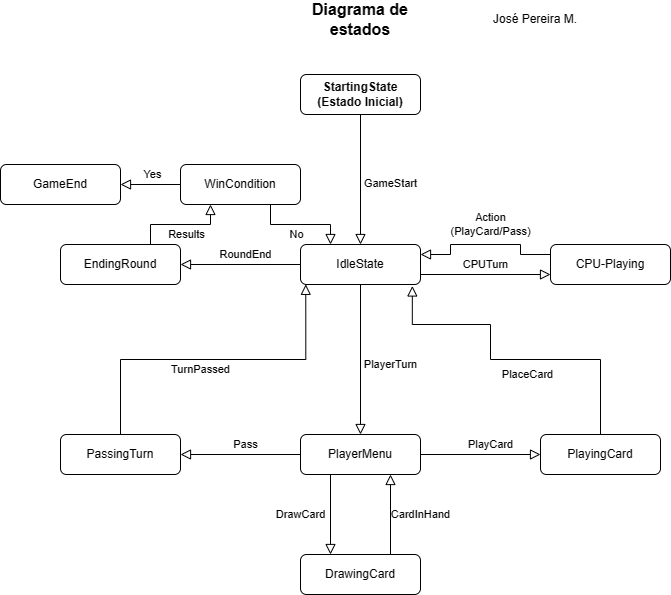

The diagram above was exported from draw.io. Its source (the exported page's mxGraphModel, read from the mxfile embedded in the PNG):
<mxGraphModel dx="1050" dy="1718" grid="1" gridSize="10" guides="1" tooltips="1" connect="1" arrows="1" fold="1" page="1" pageScale="1" pageWidth="827" pageHeight="1169" math="0" shadow="0">
  <root>
    <object label="" id="WIyWlLk6GJQsqaUBKTNV-0">
      <mxCell />
    </object>
    <mxCell id="WIyWlLk6GJQsqaUBKTNV-1" parent="WIyWlLk6GJQsqaUBKTNV-0" />
    <mxCell id="WIyWlLk6GJQsqaUBKTNV-4" value="PlayerTurn" style="rounded=0;html=1;jettySize=auto;orthogonalLoop=1;fontSize=11;endArrow=block;endFill=0;endSize=8;strokeWidth=1;shadow=0;labelBackgroundColor=none;edgeStyle=orthogonalEdgeStyle;exitX=0.5;exitY=1;exitDx=0;exitDy=0;entryX=0.5;entryY=0;entryDx=0;entryDy=0;" parent="WIyWlLk6GJQsqaUBKTNV-1" source="aXH7P6DwH2eCjrThjbtE-0" target="aXH7P6DwH2eCjrThjbtE-1" edge="1">
      <mxGeometry x="0.0667" y="30" relative="1" as="geometry">
        <mxPoint as="offset" />
        <mxPoint x="220" y="250" as="sourcePoint" />
        <mxPoint x="220" y="290" as="targetPoint" />
      </mxGeometry>
    </mxCell>
    <mxCell id="WIyWlLk6GJQsqaUBKTNV-5" value="CPUTurn" style="edgeStyle=orthogonalEdgeStyle;rounded=0;html=1;jettySize=auto;orthogonalLoop=1;fontSize=11;endArrow=block;endFill=0;endSize=8;strokeWidth=1;shadow=0;labelBackgroundColor=none;exitX=1;exitY=0.75;exitDx=0;exitDy=0;entryX=0;entryY=0.75;entryDx=0;entryDy=0;" parent="WIyWlLk6GJQsqaUBKTNV-1" source="aXH7P6DwH2eCjrThjbtE-0" target="WIyWlLk6GJQsqaUBKTNV-7" edge="1">
      <mxGeometry y="10" relative="1" as="geometry">
        <mxPoint as="offset" />
        <mxPoint x="270" y="210" as="sourcePoint" />
      </mxGeometry>
    </mxCell>
    <mxCell id="WIyWlLk6GJQsqaUBKTNV-7" value="CPU-Playing" style="rounded=1;whiteSpace=wrap;html=1;fontSize=12;glass=0;strokeWidth=1;shadow=0;" parent="WIyWlLk6GJQsqaUBKTNV-1" vertex="1">
      <mxGeometry x="580" y="110" width="120" height="40" as="geometry" />
    </mxCell>
    <mxCell id="WIyWlLk6GJQsqaUBKTNV-9" value="PlayCard" style="edgeStyle=orthogonalEdgeStyle;rounded=0;html=1;jettySize=auto;orthogonalLoop=1;fontSize=11;endArrow=block;endFill=0;endSize=8;strokeWidth=1;shadow=0;labelBackgroundColor=none;exitX=1;exitY=0.5;exitDx=0;exitDy=0;" parent="WIyWlLk6GJQsqaUBKTNV-1" source="aXH7P6DwH2eCjrThjbtE-1" target="WIyWlLk6GJQsqaUBKTNV-12" edge="1">
      <mxGeometry x="0.1667" y="10" relative="1" as="geometry">
        <mxPoint as="offset" />
        <mxPoint x="270" y="330" as="sourcePoint" />
      </mxGeometry>
    </mxCell>
    <mxCell id="WIyWlLk6GJQsqaUBKTNV-12" value="PlayingCard" style="rounded=1;whiteSpace=wrap;html=1;fontSize=12;glass=0;strokeWidth=1;shadow=0;" parent="WIyWlLk6GJQsqaUBKTNV-1" vertex="1">
      <mxGeometry x="570" y="300" width="120" height="40" as="geometry" />
    </mxCell>
    <mxCell id="aXH7P6DwH2eCjrThjbtE-0" value="&lt;span&gt;IdleState&lt;br&gt;&lt;/span&gt;" style="rounded=1;whiteSpace=wrap;html=1;fontSize=12;glass=0;strokeWidth=1;shadow=0;fontStyle=0" parent="WIyWlLk6GJQsqaUBKTNV-1" vertex="1">
      <mxGeometry x="330" y="110" width="120" height="40" as="geometry" />
    </mxCell>
    <mxCell id="aXH7P6DwH2eCjrThjbtE-1" value="PlayerMenu" style="rounded=1;whiteSpace=wrap;html=1;fontSize=12;glass=0;strokeWidth=1;shadow=0;" parent="WIyWlLk6GJQsqaUBKTNV-1" vertex="1">
      <mxGeometry x="330" y="300" width="120" height="40" as="geometry" />
    </mxCell>
    <mxCell id="aXH7P6DwH2eCjrThjbtE-3" value="Action&lt;br&gt;(PlayCard/Pass)" style="edgeStyle=orthogonalEdgeStyle;rounded=0;html=1;jettySize=auto;orthogonalLoop=1;fontSize=11;endArrow=block;endFill=0;endSize=8;strokeWidth=1;shadow=0;labelBackgroundColor=none;exitX=0;exitY=0.25;exitDx=0;exitDy=0;entryX=1;entryY=0.25;entryDx=0;entryDy=0;" parent="WIyWlLk6GJQsqaUBKTNV-1" source="WIyWlLk6GJQsqaUBKTNV-7" target="aXH7P6DwH2eCjrThjbtE-0" edge="1">
      <mxGeometry x="-0.0667" y="-20" relative="1" as="geometry">
        <mxPoint as="offset" />
        <mxPoint x="460" y="140" as="sourcePoint" />
        <mxPoint x="590" y="140" as="targetPoint" />
        <Array as="points">
          <mxPoint x="550" y="120" />
          <mxPoint x="550" y="110" />
          <mxPoint x="480" y="110" />
          <mxPoint x="480" y="120" />
        </Array>
      </mxGeometry>
    </mxCell>
    <mxCell id="aXH7P6DwH2eCjrThjbtE-4" value="PlaceCard" style="edgeStyle=orthogonalEdgeStyle;rounded=0;html=1;jettySize=auto;orthogonalLoop=1;fontSize=11;endArrow=block;endFill=0;endSize=8;strokeWidth=1;shadow=0;labelBackgroundColor=none;exitX=0.5;exitY=0;exitDx=0;exitDy=0;entryX=0.932;entryY=1.037;entryDx=0;entryDy=0;entryPerimeter=0;" parent="WIyWlLk6GJQsqaUBKTNV-1" source="WIyWlLk6GJQsqaUBKTNV-12" target="aXH7P6DwH2eCjrThjbtE-0" edge="1">
      <mxGeometry x="-0.1211" y="15" relative="1" as="geometry">
        <mxPoint as="offset" />
        <mxPoint x="460" y="330" as="sourcePoint" />
        <mxPoint x="580" y="330" as="targetPoint" />
        <Array as="points">
          <mxPoint x="630" y="225" />
          <mxPoint x="520" y="225" />
          <mxPoint x="520" y="190" />
          <mxPoint x="442" y="190" />
        </Array>
      </mxGeometry>
    </mxCell>
    <mxCell id="aXH7P6DwH2eCjrThjbtE-5" value="PassingTurn" style="rounded=1;whiteSpace=wrap;html=1;fontSize=12;glass=0;strokeWidth=1;shadow=0;" parent="WIyWlLk6GJQsqaUBKTNV-1" vertex="1">
      <mxGeometry x="90" y="300" width="120" height="40" as="geometry" />
    </mxCell>
    <mxCell id="aXH7P6DwH2eCjrThjbtE-7" value="Pass" style="edgeStyle=orthogonalEdgeStyle;rounded=0;html=1;jettySize=auto;orthogonalLoop=1;fontSize=11;endArrow=block;endFill=0;endSize=8;strokeWidth=1;shadow=0;labelBackgroundColor=none;entryX=1;entryY=0.5;entryDx=0;entryDy=0;exitX=0;exitY=0.5;exitDx=0;exitDy=0;" parent="WIyWlLk6GJQsqaUBKTNV-1" source="aXH7P6DwH2eCjrThjbtE-1" target="aXH7P6DwH2eCjrThjbtE-5" edge="1">
      <mxGeometry x="-0.0769" y="-10" relative="1" as="geometry">
        <mxPoint as="offset" />
        <mxPoint x="240" y="320" as="sourcePoint" />
        <mxPoint x="330" y="319.58" as="targetPoint" />
      </mxGeometry>
    </mxCell>
    <mxCell id="aXH7P6DwH2eCjrThjbtE-8" value="DrawingCard" style="rounded=1;whiteSpace=wrap;html=1;fontSize=12;glass=0;strokeWidth=1;shadow=0;" parent="WIyWlLk6GJQsqaUBKTNV-1" vertex="1">
      <mxGeometry x="330" y="420" width="120" height="40" as="geometry" />
    </mxCell>
    <mxCell id="aXH7P6DwH2eCjrThjbtE-9" value="DrawCard" style="edgeStyle=orthogonalEdgeStyle;rounded=0;html=1;jettySize=auto;orthogonalLoop=1;fontSize=11;endArrow=block;endFill=0;endSize=8;strokeWidth=1;shadow=0;labelBackgroundColor=none;entryX=0.25;entryY=0;entryDx=0;entryDy=0;exitX=0.25;exitY=1;exitDx=0;exitDy=0;" parent="WIyWlLk6GJQsqaUBKTNV-1" source="aXH7P6DwH2eCjrThjbtE-1" target="aXH7P6DwH2eCjrThjbtE-8" edge="1">
      <mxGeometry y="-30" relative="1" as="geometry">
        <mxPoint as="offset" />
        <mxPoint x="450" y="370" as="sourcePoint" />
        <mxPoint x="330" y="370" as="targetPoint" />
      </mxGeometry>
    </mxCell>
    <mxCell id="aXH7P6DwH2eCjrThjbtE-10" value="CardInHand" style="edgeStyle=orthogonalEdgeStyle;rounded=0;html=1;jettySize=auto;orthogonalLoop=1;fontSize=11;endArrow=block;endFill=0;endSize=8;strokeWidth=1;shadow=0;labelBackgroundColor=none;entryX=0.75;entryY=1;entryDx=0;entryDy=0;exitX=0.75;exitY=0;exitDx=0;exitDy=0;" parent="WIyWlLk6GJQsqaUBKTNV-1" source="aXH7P6DwH2eCjrThjbtE-8" target="aXH7P6DwH2eCjrThjbtE-1" edge="1">
      <mxGeometry y="-30" relative="1" as="geometry">
        <mxPoint as="offset" />
        <mxPoint x="490" y="380" as="sourcePoint" />
        <mxPoint x="370" y="380" as="targetPoint" />
      </mxGeometry>
    </mxCell>
    <mxCell id="aXH7P6DwH2eCjrThjbtE-11" value="TurnPassed" style="edgeStyle=orthogonalEdgeStyle;rounded=0;html=1;jettySize=auto;orthogonalLoop=1;fontSize=11;endArrow=block;endFill=0;endSize=8;strokeWidth=1;shadow=0;labelBackgroundColor=none;entryX=0.044;entryY=0.996;entryDx=0;entryDy=0;exitX=0.5;exitY=0;exitDx=0;exitDy=0;entryPerimeter=0;" parent="WIyWlLk6GJQsqaUBKTNV-1" source="aXH7P6DwH2eCjrThjbtE-5" target="aXH7P6DwH2eCjrThjbtE-0" edge="1">
      <mxGeometry x="-0.0749" y="-10" relative="1" as="geometry">
        <mxPoint as="offset" />
        <mxPoint x="340" y="330" as="sourcePoint" />
        <mxPoint x="220" y="330" as="targetPoint" />
      </mxGeometry>
    </mxCell>
    <mxCell id="aXH7P6DwH2eCjrThjbtE-12" value="EndingRound" style="rounded=1;whiteSpace=wrap;html=1;fontSize=12;glass=0;strokeWidth=1;shadow=0;" parent="WIyWlLk6GJQsqaUBKTNV-1" vertex="1">
      <mxGeometry x="90" y="110" width="120" height="40" as="geometry" />
    </mxCell>
    <mxCell id="aXH7P6DwH2eCjrThjbtE-13" value="RoundEnd" style="edgeStyle=orthogonalEdgeStyle;rounded=0;html=1;jettySize=auto;orthogonalLoop=1;fontSize=11;endArrow=block;endFill=0;endSize=8;strokeWidth=1;shadow=0;labelBackgroundColor=none;entryX=1;entryY=0.5;entryDx=0;entryDy=0;exitX=0;exitY=0.5;exitDx=0;exitDy=0;" parent="WIyWlLk6GJQsqaUBKTNV-1" source="aXH7P6DwH2eCjrThjbtE-0" target="aXH7P6DwH2eCjrThjbtE-12" edge="1">
      <mxGeometry x="-0.0769" y="-10" relative="1" as="geometry">
        <mxPoint as="offset" />
        <mxPoint x="340" y="330" as="sourcePoint" />
        <mxPoint x="220" y="330" as="targetPoint" />
      </mxGeometry>
    </mxCell>
    <mxCell id="aXH7P6DwH2eCjrThjbtE-14" value="WinCondition" style="rounded=1;whiteSpace=wrap;html=1;fontSize=12;glass=0;strokeWidth=1;shadow=0;" parent="WIyWlLk6GJQsqaUBKTNV-1" vertex="1">
      <mxGeometry x="210" y="30" width="120" height="40" as="geometry" />
    </mxCell>
    <mxCell id="aXH7P6DwH2eCjrThjbtE-15" value="GameEnd" style="rounded=1;whiteSpace=wrap;html=1;fontSize=12;glass=0;strokeWidth=1;shadow=0;" parent="WIyWlLk6GJQsqaUBKTNV-1" vertex="1">
      <mxGeometry x="30" y="30" width="120" height="40" as="geometry" />
    </mxCell>
    <mxCell id="aXH7P6DwH2eCjrThjbtE-16" value="Results" style="edgeStyle=orthogonalEdgeStyle;rounded=0;html=1;jettySize=auto;orthogonalLoop=1;fontSize=11;endArrow=block;endFill=0;endSize=8;strokeWidth=1;shadow=0;labelBackgroundColor=none;entryX=0.25;entryY=1;entryDx=0;entryDy=0;exitX=0.75;exitY=0;exitDx=0;exitDy=0;" parent="WIyWlLk6GJQsqaUBKTNV-1" source="aXH7P6DwH2eCjrThjbtE-12" target="aXH7P6DwH2eCjrThjbtE-14" edge="1">
      <mxGeometry x="0.1103" y="-10" relative="1" as="geometry">
        <mxPoint as="offset" />
        <mxPoint x="340" y="140" as="sourcePoint" />
        <mxPoint x="220" y="140" as="targetPoint" />
        <Array as="points">
          <mxPoint x="180" y="90" />
          <mxPoint x="240" y="90" />
        </Array>
      </mxGeometry>
    </mxCell>
    <mxCell id="aXH7P6DwH2eCjrThjbtE-17" value="No" style="edgeStyle=orthogonalEdgeStyle;rounded=0;html=1;jettySize=auto;orthogonalLoop=1;fontSize=11;endArrow=block;endFill=0;endSize=8;strokeWidth=1;shadow=0;labelBackgroundColor=none;entryX=0.25;entryY=0;entryDx=0;entryDy=0;exitX=0.75;exitY=1;exitDx=0;exitDy=0;" parent="WIyWlLk6GJQsqaUBKTNV-1" source="aXH7P6DwH2eCjrThjbtE-14" target="aXH7P6DwH2eCjrThjbtE-0" edge="1">
      <mxGeometry x="-0.0769" y="-10" relative="1" as="geometry">
        <mxPoint as="offset" />
        <mxPoint x="350" y="150" as="sourcePoint" />
        <mxPoint x="230" y="150" as="targetPoint" />
      </mxGeometry>
    </mxCell>
    <mxCell id="aXH7P6DwH2eCjrThjbtE-18" value="Yes" style="edgeStyle=orthogonalEdgeStyle;rounded=0;html=1;jettySize=auto;orthogonalLoop=1;fontSize=11;endArrow=block;endFill=0;endSize=8;strokeWidth=1;shadow=0;labelBackgroundColor=none;entryX=1;entryY=0.5;entryDx=0;entryDy=0;exitX=0;exitY=0.5;exitDx=0;exitDy=0;" parent="WIyWlLk6GJQsqaUBKTNV-1" source="aXH7P6DwH2eCjrThjbtE-14" target="aXH7P6DwH2eCjrThjbtE-15" edge="1">
      <mxGeometry x="-0.0769" y="-10" relative="1" as="geometry">
        <mxPoint as="offset" />
        <mxPoint x="360" y="160" as="sourcePoint" />
        <mxPoint x="240" y="160" as="targetPoint" />
      </mxGeometry>
    </mxCell>
    <mxCell id="aXH7P6DwH2eCjrThjbtE-19" value="&lt;font style=&quot;font-size: 16px;&quot;&gt;&lt;b&gt;Diagrama de estados&lt;/b&gt;&lt;/font&gt;" style="text;html=1;strokeColor=none;fillColor=none;align=center;verticalAlign=middle;whiteSpace=wrap;rounded=0;" parent="WIyWlLk6GJQsqaUBKTNV-1" vertex="1">
      <mxGeometry x="335" y="-130" width="110" height="30" as="geometry" />
    </mxCell>
    <mxCell id="aXH7P6DwH2eCjrThjbtE-20" value="José Pereira M." style="text;html=1;strokeColor=none;fillColor=none;align=center;verticalAlign=middle;whiteSpace=wrap;rounded=0;" parent="WIyWlLk6GJQsqaUBKTNV-1" vertex="1">
      <mxGeometry x="520" y="-130" width="90" height="30" as="geometry" />
    </mxCell>
    <mxCell id="z82sbD-41ZI4_UGhRYBz-0" value="&lt;b&gt;StartingState&lt;br&gt;(Estado Inicial)&lt;br&gt;&lt;/b&gt;" style="rounded=1;whiteSpace=wrap;html=1;fontSize=12;glass=0;strokeWidth=1;shadow=0;" vertex="1" parent="WIyWlLk6GJQsqaUBKTNV-1">
      <mxGeometry x="330" y="-60" width="120" height="40" as="geometry" />
    </mxCell>
    <mxCell id="z82sbD-41ZI4_UGhRYBz-1" value="GameStart" style="rounded=0;html=1;jettySize=auto;orthogonalLoop=1;fontSize=11;endArrow=block;endFill=0;endSize=8;strokeWidth=1;shadow=0;labelBackgroundColor=none;edgeStyle=orthogonalEdgeStyle;exitX=0.5;exitY=1;exitDx=0;exitDy=0;entryX=0.5;entryY=0;entryDx=0;entryDy=0;" edge="1" parent="WIyWlLk6GJQsqaUBKTNV-1" source="z82sbD-41ZI4_UGhRYBz-0" target="aXH7P6DwH2eCjrThjbtE-0">
      <mxGeometry x="0.0667" y="30" relative="1" as="geometry">
        <mxPoint as="offset" />
        <mxPoint x="389.5" y="-10" as="sourcePoint" />
        <mxPoint x="390" y="100" as="targetPoint" />
      </mxGeometry>
    </mxCell>
  </root>
</mxGraphModel>